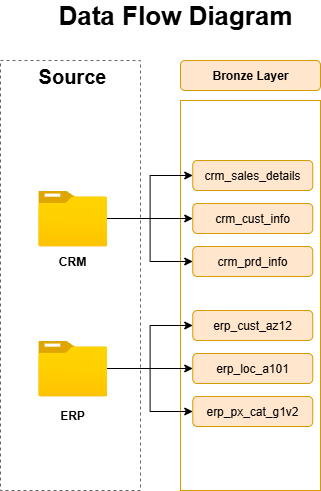

The diagram above was exported from draw.io. Its source (the exported page's mxGraphModel, read from the mxfile embedded in the PNG):
<mxGraphModel dx="784" dy="1192" grid="1" gridSize="10" guides="1" tooltips="1" connect="1" arrows="1" fold="1" page="1" pageScale="1" pageWidth="827" pageHeight="1169" math="0" shadow="0">
  <root>
    <mxCell id="0" />
    <mxCell id="1" parent="0" />
    <mxCell id="djNz0pin1YEHufN6eqFw-1" value="" style="rounded=0;whiteSpace=wrap;html=1;fillColor=none;strokeColor=#666666;fontColor=#333333;dashed=1;" vertex="1" parent="1">
      <mxGeometry x="140" y="140" width="140" height="430" as="geometry" />
    </mxCell>
    <mxCell id="djNz0pin1YEHufN6eqFw-2" value="" style="rounded=0;whiteSpace=wrap;html=1;fillColor=none;strokeColor=#d79b00;" vertex="1" parent="1">
      <mxGeometry x="320" y="180" width="140" height="390" as="geometry" />
    </mxCell>
    <mxCell id="djNz0pin1YEHufN6eqFw-4" value="&lt;b&gt;&lt;font style=&quot;font-size: 20px;&quot;&gt;Source&lt;/font&gt;&lt;/b&gt;" style="text;html=1;align=center;verticalAlign=middle;whiteSpace=wrap;rounded=0;" vertex="1" parent="1">
      <mxGeometry x="182.25" y="140" width="60" height="30" as="geometry" />
    </mxCell>
    <mxCell id="djNz0pin1YEHufN6eqFw-19" value="" style="edgeStyle=orthogonalEdgeStyle;rounded=0;orthogonalLoop=1;jettySize=auto;html=1;" edge="1" parent="1" source="djNz0pin1YEHufN6eqFw-5" target="djNz0pin1YEHufN6eqFw-14">
      <mxGeometry relative="1" as="geometry" />
    </mxCell>
    <mxCell id="djNz0pin1YEHufN6eqFw-5" value="" style="image;aspect=fixed;html=1;points=[];align=center;fontSize=12;image=img/lib/azure2/general/Folder_Blank.svg;" vertex="1" parent="1">
      <mxGeometry x="177.75" y="270" width="69" height="56.00000000000001" as="geometry" />
    </mxCell>
    <mxCell id="djNz0pin1YEHufN6eqFw-22" value="" style="edgeStyle=orthogonalEdgeStyle;rounded=0;orthogonalLoop=1;jettySize=auto;html=1;" edge="1" parent="1" source="djNz0pin1YEHufN6eqFw-6" target="djNz0pin1YEHufN6eqFw-17">
      <mxGeometry relative="1" as="geometry" />
    </mxCell>
    <mxCell id="djNz0pin1YEHufN6eqFw-6" value="" style="image;aspect=fixed;html=1;points=[];align=center;fontSize=12;image=img/lib/azure2/general/Folder_Blank.svg;" vertex="1" parent="1">
      <mxGeometry x="177.75" y="420" width="69" height="56.00000000000001" as="geometry" />
    </mxCell>
    <mxCell id="djNz0pin1YEHufN6eqFw-7" value="&lt;b&gt;CRM&lt;/b&gt;" style="text;html=1;align=center;verticalAlign=middle;whiteSpace=wrap;rounded=0;" vertex="1" parent="1">
      <mxGeometry x="182.25" y="326" width="60" height="30" as="geometry" />
    </mxCell>
    <mxCell id="djNz0pin1YEHufN6eqFw-8" value="&lt;b&gt;ERP&lt;/b&gt;" style="text;html=1;align=center;verticalAlign=middle;whiteSpace=wrap;rounded=0;" vertex="1" parent="1">
      <mxGeometry x="182.25" y="480" width="60" height="30" as="geometry" />
    </mxCell>
    <mxCell id="djNz0pin1YEHufN6eqFw-9" value="&lt;b&gt;Bronze Layer&lt;/b&gt;" style="rounded=1;whiteSpace=wrap;html=1;fillColor=#ffe6cc;strokeColor=#d79b00;" vertex="1" parent="1">
      <mxGeometry x="320" y="140" width="140" height="30" as="geometry" />
    </mxCell>
    <mxCell id="djNz0pin1YEHufN6eqFw-10" value="crm_sales_details" style="rounded=1;whiteSpace=wrap;html=1;fillColor=#ffe6cc;strokeColor=#d79b00;" vertex="1" parent="1">
      <mxGeometry x="332.25" y="240" width="120" height="30" as="geometry" />
    </mxCell>
    <mxCell id="djNz0pin1YEHufN6eqFw-13" value="crm_cust_info" style="rounded=1;whiteSpace=wrap;html=1;fillColor=#ffe6cc;strokeColor=#d79b00;" vertex="1" parent="1">
      <mxGeometry x="332.25" y="283" width="120" height="30" as="geometry" />
    </mxCell>
    <mxCell id="djNz0pin1YEHufN6eqFw-14" value="crm_prd_info" style="rounded=1;whiteSpace=wrap;html=1;fillColor=#ffe6cc;strokeColor=#d79b00;" vertex="1" parent="1">
      <mxGeometry x="332.25" y="326" width="120" height="30" as="geometry" />
    </mxCell>
    <mxCell id="djNz0pin1YEHufN6eqFw-15" value="erp_cust_az12" style="rounded=1;whiteSpace=wrap;html=1;fillColor=#ffe6cc;strokeColor=#d79b00;" vertex="1" parent="1">
      <mxGeometry x="332.25" y="390" width="120" height="30" as="geometry" />
    </mxCell>
    <mxCell id="djNz0pin1YEHufN6eqFw-16" value="erp_loc_a101" style="rounded=1;whiteSpace=wrap;html=1;fillColor=#ffe6cc;strokeColor=#d79b00;" vertex="1" parent="1">
      <mxGeometry x="332.25" y="433" width="120" height="30" as="geometry" />
    </mxCell>
    <mxCell id="djNz0pin1YEHufN6eqFw-17" value="erp_px_cat_g1v2" style="rounded=1;whiteSpace=wrap;html=1;fillColor=#ffe6cc;strokeColor=#d79b00;" vertex="1" parent="1">
      <mxGeometry x="332.25" y="476" width="120" height="30" as="geometry" />
    </mxCell>
    <mxCell id="djNz0pin1YEHufN6eqFw-20" value="" style="edgeStyle=orthogonalEdgeStyle;rounded=0;orthogonalLoop=1;jettySize=auto;html=1;" edge="1" parent="1" source="djNz0pin1YEHufN6eqFw-5" target="djNz0pin1YEHufN6eqFw-13">
      <mxGeometry relative="1" as="geometry">
        <mxPoint x="292.25" y="270" as="sourcePoint" />
        <mxPoint x="377.25" y="313" as="targetPoint" />
      </mxGeometry>
    </mxCell>
    <mxCell id="djNz0pin1YEHufN6eqFw-21" value="" style="edgeStyle=orthogonalEdgeStyle;rounded=0;orthogonalLoop=1;jettySize=auto;html=1;" edge="1" parent="1" source="djNz0pin1YEHufN6eqFw-5" target="djNz0pin1YEHufN6eqFw-10">
      <mxGeometry relative="1" as="geometry">
        <mxPoint x="322.25" y="250" as="sourcePoint" />
        <mxPoint x="407.25" y="293" as="targetPoint" />
      </mxGeometry>
    </mxCell>
    <mxCell id="djNz0pin1YEHufN6eqFw-23" value="" style="edgeStyle=orthogonalEdgeStyle;rounded=0;orthogonalLoop=1;jettySize=auto;html=1;" edge="1" parent="1" source="djNz0pin1YEHufN6eqFw-6" target="djNz0pin1YEHufN6eqFw-16">
      <mxGeometry relative="1" as="geometry">
        <mxPoint x="292.25" y="440" as="sourcePoint" />
        <mxPoint x="377.25" y="483" as="targetPoint" />
      </mxGeometry>
    </mxCell>
    <mxCell id="djNz0pin1YEHufN6eqFw-24" value="" style="edgeStyle=orthogonalEdgeStyle;rounded=0;orthogonalLoop=1;jettySize=auto;html=1;" edge="1" parent="1" source="djNz0pin1YEHufN6eqFw-6" target="djNz0pin1YEHufN6eqFw-15">
      <mxGeometry relative="1" as="geometry">
        <mxPoint x="292.25" y="420" as="sourcePoint" />
        <mxPoint x="377.25" y="463" as="targetPoint" />
      </mxGeometry>
    </mxCell>
    <mxCell id="djNz0pin1YEHufN6eqFw-27" value="&lt;b&gt;&lt;font style=&quot;font-size: 26px;&quot;&gt;Data Flow Diagram&lt;/font&gt;&lt;/b&gt;" style="text;html=1;align=center;verticalAlign=middle;whiteSpace=wrap;rounded=0;" vertex="1" parent="1">
      <mxGeometry x="180" y="80" width="270" height="30" as="geometry" />
    </mxCell>
  </root>
</mxGraphModel>